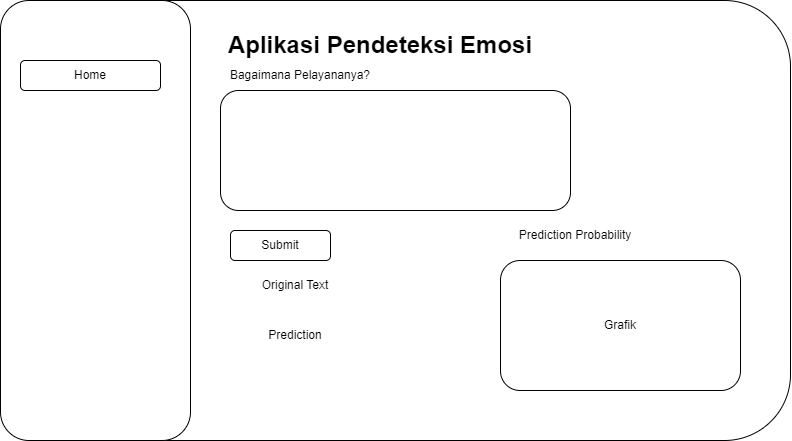

The diagram above was exported from draw.io. Its source (the exported page's mxGraphModel, read from the mxfile embedded in the PNG):
<mxGraphModel dx="2457" dy="1243" grid="1" gridSize="10" guides="1" tooltips="1" connect="1" arrows="1" fold="1" page="1" pageScale="1" pageWidth="827" pageHeight="1169" math="0" shadow="0">
  <root>
    <mxCell id="0" />
    <mxCell id="1" parent="0" />
    <mxCell id="2" value="" style="rounded=1;whiteSpace=wrap;html=1;" vertex="1" parent="1">
      <mxGeometry x="-790" y="1310" width="790" height="440" as="geometry" />
    </mxCell>
    <mxCell id="3" value="" style="rounded=1;whiteSpace=wrap;html=1;" vertex="1" parent="1">
      <mxGeometry x="-790" y="1310" width="190" height="440" as="geometry" />
    </mxCell>
    <mxCell id="4" value="" style="rounded=1;whiteSpace=wrap;html=1;" vertex="1" parent="1">
      <mxGeometry x="-570" y="1400" width="350" height="120" as="geometry" />
    </mxCell>
    <mxCell id="5" value="Submit" style="rounded=1;whiteSpace=wrap;html=1;" vertex="1" parent="1">
      <mxGeometry x="-560" y="1540" width="100" height="30" as="geometry" />
    </mxCell>
    <mxCell id="6" value="Home" style="rounded=1;whiteSpace=wrap;html=1;" vertex="1" parent="1">
      <mxGeometry x="-770" y="1370" width="140" height="30" as="geometry" />
    </mxCell>
    <mxCell id="7" value="&lt;h1&gt;Aplikasi Pendeteksi Emosi&lt;/h1&gt;" style="text;html=1;strokeColor=none;fillColor=none;align=center;verticalAlign=middle;whiteSpace=wrap;rounded=0;" vertex="1" parent="1">
      <mxGeometry x="-570" y="1340" width="320" height="30" as="geometry" />
    </mxCell>
    <mxCell id="8" value="Bagaimana Pelayananya?" style="text;html=1;strokeColor=none;fillColor=none;align=center;verticalAlign=middle;whiteSpace=wrap;rounded=0;" vertex="1" parent="1">
      <mxGeometry x="-570" y="1370" width="160" height="30" as="geometry" />
    </mxCell>
    <mxCell id="9" value="Grafik" style="rounded=1;whiteSpace=wrap;html=1;" vertex="1" parent="1">
      <mxGeometry x="-290" y="1570" width="240" height="130" as="geometry" />
    </mxCell>
    <mxCell id="10" value="Original Text" style="text;html=1;strokeColor=none;fillColor=none;align=center;verticalAlign=middle;whiteSpace=wrap;rounded=0;" vertex="1" parent="1">
      <mxGeometry x="-560" y="1580" width="130" height="30" as="geometry" />
    </mxCell>
    <mxCell id="11" value="Prediction" style="text;html=1;strokeColor=none;fillColor=none;align=center;verticalAlign=middle;whiteSpace=wrap;rounded=0;" vertex="1" parent="1">
      <mxGeometry x="-560" y="1630" width="130" height="30" as="geometry" />
    </mxCell>
    <mxCell id="12" value="Prediction Probability" style="text;html=1;strokeColor=none;fillColor=none;align=center;verticalAlign=middle;whiteSpace=wrap;rounded=0;" vertex="1" parent="1">
      <mxGeometry x="-280" y="1530" width="130" height="30" as="geometry" />
    </mxCell>
  </root>
</mxGraphModel>